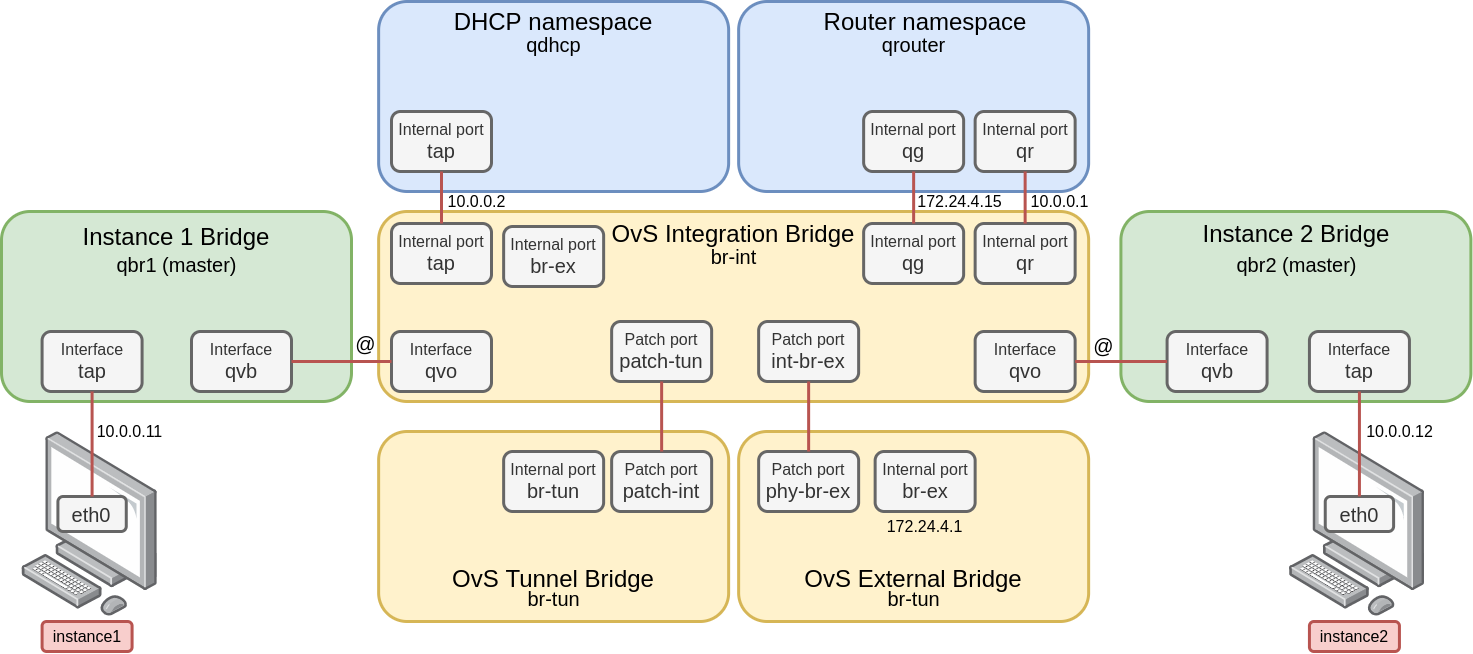

The diagram above was exported from draw.io. Its source (the exported page's mxGraphModel, read from the mxfile embedded in the PNG):
<mxGraphModel dx="2962" dy="993" grid="1" gridSize="10" guides="1" tooltips="1" connect="1" arrows="1" fold="1" page="1" pageScale="1" pageWidth="827" pageHeight="1169" math="0" shadow="0">
  <root>
    <mxCell id="0" />
    <mxCell id="1" parent="0" />
    <mxCell id="0GHtdCae9pw9DuGma-jw-19" value="" style="rounded=1;whiteSpace=wrap;html=1;fillColor=#fff2cc;strokeColor=#d6b656;strokeWidth=3;" parent="1" vertex="1">
      <mxGeometry x="-352.86" y="470" width="350" height="190" as="geometry" />
    </mxCell>
    <mxCell id="0GHtdCae9pw9DuGma-jw-1" value="" style="rounded=1;whiteSpace=wrap;html=1;fillColor=#fff2cc;strokeColor=#d6b656;strokeWidth=3;" parent="1" vertex="1">
      <mxGeometry x="-352.86" y="250" width="710" height="190" as="geometry" />
    </mxCell>
    <mxCell id="0GHtdCae9pw9DuGma-jw-2" value="&lt;font style=&quot;font-size: 24px&quot;&gt;OvS Integration Bridge&lt;/font&gt;" style="text;html=1;strokeColor=none;fillColor=none;align=center;verticalAlign=middle;whiteSpace=wrap;rounded=0;" parent="1" vertex="1">
      <mxGeometry x="-124.82000000000002" y="262" width="253.93" height="20" as="geometry" />
    </mxCell>
    <mxCell id="0GHtdCae9pw9DuGma-jw-4" value="&lt;font style=&quot;font-size: 20px&quot;&gt;br-int&lt;/font&gt;" style="text;html=1;strokeColor=none;fillColor=none;align=center;verticalAlign=middle;whiteSpace=wrap;rounded=0;" parent="1" vertex="1">
      <mxGeometry x="-36.360000000000014" y="285" width="77" height="20" as="geometry" />
    </mxCell>
    <mxCell id="0GHtdCae9pw9DuGma-jw-7" value="&lt;font style=&quot;font-size: 24px&quot;&gt;OvS Tunnel Bridge&lt;/font&gt;" style="text;html=1;strokeColor=none;fillColor=none;align=center;verticalAlign=middle;whiteSpace=wrap;rounded=0;" parent="1" vertex="1">
      <mxGeometry x="-281.79" y="607" width="207.86" height="20" as="geometry" />
    </mxCell>
    <mxCell id="0GHtdCae9pw9DuGma-jw-8" value="&lt;font style=&quot;font-size: 20px&quot;&gt;br-tun&lt;/font&gt;" style="text;html=1;strokeColor=none;fillColor=none;align=center;verticalAlign=middle;whiteSpace=wrap;rounded=0;" parent="1" vertex="1">
      <mxGeometry x="-216.36" y="627" width="77" height="20" as="geometry" />
    </mxCell>
    <mxCell id="0GHtdCae9pw9DuGma-jw-10" value="" style="rounded=1;whiteSpace=wrap;html=1;fillColor=#fff2cc;strokeColor=#d6b656;strokeWidth=3;" parent="1" vertex="1">
      <mxGeometry x="7.139999999999986" y="470" width="350" height="190" as="geometry" />
    </mxCell>
    <mxCell id="0GHtdCae9pw9DuGma-jw-11" value="&lt;font style=&quot;font-size: 24px&quot;&gt;OvS External Bridge&lt;/font&gt;" style="text;html=1;strokeColor=none;fillColor=none;align=center;verticalAlign=middle;whiteSpace=wrap;rounded=0;" parent="1" vertex="1">
      <mxGeometry x="68.21000000000001" y="607" width="227.86" height="20" as="geometry" />
    </mxCell>
    <mxCell id="0GHtdCae9pw9DuGma-jw-12" value="&lt;font style=&quot;font-size: 20px&quot;&gt;br-tun&lt;/font&gt;" style="text;html=1;strokeColor=none;fillColor=none;align=center;verticalAlign=middle;whiteSpace=wrap;rounded=0;" parent="1" vertex="1">
      <mxGeometry x="143.64" y="627" width="77" height="20" as="geometry" />
    </mxCell>
    <mxCell id="0GHtdCae9pw9DuGma-jw-14" value="&lt;font&gt;&lt;span style=&quot;font-size: 16px&quot;&gt;Patch port&lt;/span&gt;&lt;br&gt;&lt;font style=&quot;font-size: 20px&quot;&gt;phy-br-ex&lt;/font&gt;&lt;/font&gt;" style="rounded=1;whiteSpace=wrap;html=1;strokeWidth=3;fillColor=#f5f5f5;strokeColor=#666666;fontColor=#333333;" parent="1" vertex="1">
      <mxGeometry x="27.139999999999986" y="490" width="100" height="60" as="geometry" />
    </mxCell>
    <mxCell id="0GHtdCae9pw9DuGma-jw-15" value="&lt;font&gt;&lt;span style=&quot;font-size: 16px&quot;&gt;Patch port&lt;/span&gt;&lt;br&gt;&lt;font style=&quot;font-size: 20px&quot;&gt;int-br-ex&lt;/font&gt;&lt;/font&gt;" style="rounded=1;whiteSpace=wrap;html=1;strokeWidth=3;fillColor=#f5f5f5;strokeColor=#666666;fontColor=#333333;" parent="1" vertex="1">
      <mxGeometry x="27.139999999999986" y="360" width="100" height="60" as="geometry" />
    </mxCell>
    <mxCell id="0GHtdCae9pw9DuGma-jw-20" value="" style="endArrow=none;html=1;entryX=0.5;entryY=1;entryDx=0;entryDy=0;exitX=0.5;exitY=0;exitDx=0;exitDy=0;strokeWidth=3;fillColor=#f8cecc;strokeColor=#b85450;" parent="1" source="0GHtdCae9pw9DuGma-jw-14" target="0GHtdCae9pw9DuGma-jw-15" edge="1">
      <mxGeometry width="50" height="50" relative="1" as="geometry">
        <mxPoint x="-352.86" y="730" as="sourcePoint" />
        <mxPoint x="-302.86" y="680" as="targetPoint" />
      </mxGeometry>
    </mxCell>
    <mxCell id="0GHtdCae9pw9DuGma-jw-21" value="&lt;font&gt;&lt;span style=&quot;font-size: 16px&quot;&gt;Internal port&lt;/span&gt;&lt;br&gt;&lt;font style=&quot;font-size: 20px&quot;&gt;br-ex&lt;/font&gt;&lt;/font&gt;" style="rounded=1;whiteSpace=wrap;html=1;strokeWidth=3;fillColor=#f5f5f5;strokeColor=#666666;fontColor=#333333;" parent="1" vertex="1">
      <mxGeometry x="143.64" y="490" width="100" height="60" as="geometry" />
    </mxCell>
    <mxCell id="0GHtdCae9pw9DuGma-jw-23" value="&lt;font&gt;&lt;span style=&quot;font-size: 16px&quot;&gt;Patch port&lt;/span&gt;&lt;br&gt;&lt;font style=&quot;font-size: 20px&quot;&gt;patch-int&lt;/font&gt;&lt;/font&gt;" style="rounded=1;whiteSpace=wrap;html=1;strokeWidth=3;fillColor=#f5f5f5;strokeColor=#666666;fontColor=#333333;" parent="1" vertex="1">
      <mxGeometry x="-119.86000000000001" y="490" width="100" height="60" as="geometry" />
    </mxCell>
    <mxCell id="0GHtdCae9pw9DuGma-jw-24" value="&lt;font&gt;&lt;span style=&quot;font-size: 16px&quot;&gt;Patch port&lt;/span&gt;&lt;br&gt;&lt;font style=&quot;font-size: 20px&quot;&gt;patch-tun&lt;/font&gt;&lt;br&gt;&lt;/font&gt;" style="rounded=1;whiteSpace=wrap;html=1;strokeWidth=3;fillColor=#f5f5f5;strokeColor=#666666;fontColor=#333333;" parent="1" vertex="1">
      <mxGeometry x="-119.86000000000001" y="360" width="100" height="60" as="geometry" />
    </mxCell>
    <mxCell id="0GHtdCae9pw9DuGma-jw-25" value="" style="endArrow=none;html=1;entryX=0.5;entryY=1;entryDx=0;entryDy=0;exitX=0.5;exitY=0;exitDx=0;exitDy=0;strokeWidth=3;fillColor=#f8cecc;strokeColor=#b85450;" parent="1" source="0GHtdCae9pw9DuGma-jw-23" target="0GHtdCae9pw9DuGma-jw-24" edge="1">
      <mxGeometry width="50" height="50" relative="1" as="geometry">
        <mxPoint x="-499.86" y="730" as="sourcePoint" />
        <mxPoint x="-449.86" y="680" as="targetPoint" />
      </mxGeometry>
    </mxCell>
    <mxCell id="0GHtdCae9pw9DuGma-jw-26" value="&lt;font&gt;&lt;span style=&quot;font-size: 16px&quot;&gt;Internal port&lt;/span&gt;&lt;br&gt;&lt;font style=&quot;font-size: 20px&quot;&gt;br-tun&lt;/font&gt;&lt;/font&gt;" style="rounded=1;whiteSpace=wrap;html=1;strokeWidth=3;fillColor=#f5f5f5;strokeColor=#666666;fontColor=#333333;" parent="1" vertex="1">
      <mxGeometry x="-227.86" y="490" width="100" height="60" as="geometry" />
    </mxCell>
    <mxCell id="0GHtdCae9pw9DuGma-jw-28" value="&lt;font&gt;&lt;span style=&quot;font-size: 16px&quot;&gt;Internal port&lt;/span&gt;&lt;br&gt;&lt;font style=&quot;font-size: 20px&quot;&gt;br-ex&lt;/font&gt;&lt;/font&gt;" style="rounded=1;whiteSpace=wrap;html=1;strokeWidth=3;fillColor=#f5f5f5;strokeColor=#666666;fontColor=#333333;" parent="1" vertex="1">
      <mxGeometry x="-227.86" y="265" width="100" height="60" as="geometry" />
    </mxCell>
    <mxCell id="0GHtdCae9pw9DuGma-jw-30" value="&lt;font&gt;&lt;span style=&quot;font-size: 16px&quot;&gt;Internal port&lt;/span&gt;&lt;br&gt;&lt;font style=&quot;font-size: 20px&quot;&gt;qg&lt;/font&gt;&lt;/font&gt;" style="rounded=1;whiteSpace=wrap;html=1;strokeWidth=3;fillColor=#f5f5f5;strokeColor=#666666;fontColor=#333333;" parent="1" vertex="1">
      <mxGeometry x="132.14" y="262" width="100" height="60" as="geometry" />
    </mxCell>
    <mxCell id="0GHtdCae9pw9DuGma-jw-31" value="&lt;font&gt;&lt;span style=&quot;font-size: 16px&quot;&gt;Internal port&lt;/span&gt;&lt;br&gt;&lt;font style=&quot;font-size: 20px&quot;&gt;qr&lt;/font&gt;&lt;/font&gt;" style="rounded=1;whiteSpace=wrap;html=1;strokeWidth=3;fillColor=#f5f5f5;strokeColor=#666666;fontColor=#333333;" parent="1" vertex="1">
      <mxGeometry x="243.64" y="262" width="100" height="60" as="geometry" />
    </mxCell>
    <mxCell id="0GHtdCae9pw9DuGma-jw-33" value="" style="rounded=1;whiteSpace=wrap;html=1;fillColor=#dae8fc;strokeColor=#6c8ebf;strokeWidth=3;" parent="1" vertex="1">
      <mxGeometry x="7.139999999999986" y="40" width="350" height="190" as="geometry" />
    </mxCell>
    <mxCell id="0GHtdCae9pw9DuGma-jw-34" value="&lt;font style=&quot;font-size: 24px&quot;&gt;Router namespace&lt;/font&gt;" style="text;html=1;strokeColor=none;fillColor=none;align=center;verticalAlign=middle;whiteSpace=wrap;rounded=0;" parent="1" vertex="1">
      <mxGeometry x="89.71000000000001" y="50" width="207.86" height="20" as="geometry" />
    </mxCell>
    <mxCell id="0GHtdCae9pw9DuGma-jw-35" value="&lt;font style=&quot;font-size: 20px&quot;&gt;qrouter&lt;/font&gt;" style="text;html=1;strokeColor=none;fillColor=none;align=center;verticalAlign=middle;whiteSpace=wrap;rounded=0;" parent="1" vertex="1">
      <mxGeometry x="143.64" y="73" width="77" height="20" as="geometry" />
    </mxCell>
    <mxCell id="0GHtdCae9pw9DuGma-jw-36" value="" style="rounded=1;whiteSpace=wrap;html=1;fillColor=#dae8fc;strokeColor=#6c8ebf;strokeWidth=3;" parent="1" vertex="1">
      <mxGeometry x="-352.86" y="40" width="350" height="190" as="geometry" />
    </mxCell>
    <mxCell id="0GHtdCae9pw9DuGma-jw-37" value="&lt;font style=&quot;font-size: 24px&quot;&gt;DHCP namespace&lt;/font&gt;" style="text;html=1;strokeColor=none;fillColor=none;align=center;verticalAlign=middle;whiteSpace=wrap;rounded=0;" parent="1" vertex="1">
      <mxGeometry x="-281.79" y="50" width="207.86" height="20" as="geometry" />
    </mxCell>
    <mxCell id="0GHtdCae9pw9DuGma-jw-38" value="&lt;font style=&quot;font-size: 20px&quot;&gt;qdhcp&lt;/font&gt;" style="text;html=1;strokeColor=none;fillColor=none;align=center;verticalAlign=middle;whiteSpace=wrap;rounded=0;" parent="1" vertex="1">
      <mxGeometry x="-216.36" y="73" width="77" height="20" as="geometry" />
    </mxCell>
    <mxCell id="0GHtdCae9pw9DuGma-jw-39" value="&lt;font&gt;&lt;span style=&quot;font-size: 16px&quot;&gt;Internal port&lt;/span&gt;&lt;br&gt;&lt;font style=&quot;font-size: 20px&quot;&gt;qr&lt;/font&gt;&lt;/font&gt;" style="rounded=1;whiteSpace=wrap;html=1;strokeWidth=3;fillColor=#f5f5f5;strokeColor=#666666;fontColor=#333333;" parent="1" vertex="1">
      <mxGeometry x="243.64" y="150" width="100" height="60" as="geometry" />
    </mxCell>
    <mxCell id="0GHtdCae9pw9DuGma-jw-40" value="" style="endArrow=none;html=1;entryX=0.5;entryY=1;entryDx=0;entryDy=0;exitX=0.5;exitY=0;exitDx=0;exitDy=0;strokeWidth=3;fillColor=#f8cecc;strokeColor=#b85450;" parent="1" source="0GHtdCae9pw9DuGma-jw-31" target="0GHtdCae9pw9DuGma-jw-39" edge="1">
      <mxGeometry width="50" height="50" relative="1" as="geometry">
        <mxPoint x="110.13999999999987" y="500" as="sourcePoint" />
        <mxPoint x="110.13999999999987" y="430" as="targetPoint" />
      </mxGeometry>
    </mxCell>
    <mxCell id="0GHtdCae9pw9DuGma-jw-41" value="&lt;font&gt;&lt;span style=&quot;font-size: 16px&quot;&gt;Internal port&lt;/span&gt;&lt;br&gt;&lt;font style=&quot;font-size: 20px&quot;&gt;qg&lt;/font&gt;&lt;/font&gt;" style="rounded=1;whiteSpace=wrap;html=1;strokeWidth=3;fillColor=#f5f5f5;strokeColor=#666666;fontColor=#333333;" parent="1" vertex="1">
      <mxGeometry x="132.14" y="150" width="100" height="60" as="geometry" />
    </mxCell>
    <mxCell id="0GHtdCae9pw9DuGma-jw-42" value="" style="endArrow=none;html=1;entryX=0.5;entryY=1;entryDx=0;entryDy=0;exitX=0.5;exitY=0;exitDx=0;exitDy=0;strokeWidth=3;fillColor=#f8cecc;strokeColor=#b85450;" parent="1" source="0GHtdCae9pw9DuGma-jw-30" target="0GHtdCae9pw9DuGma-jw-41" edge="1">
      <mxGeometry width="50" height="50" relative="1" as="geometry">
        <mxPoint x="745.6399999999999" y="271.9999999999999" as="sourcePoint" />
        <mxPoint x="745.6399999999999" y="220.0000000000001" as="targetPoint" />
      </mxGeometry>
    </mxCell>
    <mxCell id="0GHtdCae9pw9DuGma-jw-45" value="&lt;span style=&quot;font-size: 16px&quot;&gt;Internal port&lt;/span&gt;&lt;br&gt;&lt;font style=&quot;font-size: 20px&quot;&gt;tap&lt;/font&gt;" style="rounded=1;whiteSpace=wrap;html=1;strokeWidth=3;fillColor=#f5f5f5;strokeColor=#666666;fontColor=#333333;" parent="1" vertex="1">
      <mxGeometry x="-340" y="262" width="100" height="60" as="geometry" />
    </mxCell>
    <mxCell id="0GHtdCae9pw9DuGma-jw-46" value="&lt;span style=&quot;font-size: 16px&quot;&gt;Internal port&lt;/span&gt;&lt;br&gt;&lt;font style=&quot;font-size: 20px&quot;&gt;tap&lt;/font&gt;" style="rounded=1;whiteSpace=wrap;html=1;strokeWidth=3;fillColor=#f5f5f5;strokeColor=#666666;fontColor=#333333;" parent="1" vertex="1">
      <mxGeometry x="-340" y="150" width="100" height="60" as="geometry" />
    </mxCell>
    <mxCell id="0GHtdCae9pw9DuGma-jw-47" value="" style="endArrow=none;html=1;entryX=0.5;entryY=1;entryDx=0;entryDy=0;exitX=0.5;exitY=0;exitDx=0;exitDy=0;strokeWidth=3;fillColor=#f8cecc;strokeColor=#b85450;" parent="1" source="0GHtdCae9pw9DuGma-jw-45" target="0GHtdCae9pw9DuGma-jw-46" edge="1">
      <mxGeometry width="50" height="50" relative="1" as="geometry">
        <mxPoint x="273.4999999999998" y="271.9999999999999" as="sourcePoint" />
        <mxPoint x="273.4999999999998" y="220.0000000000001" as="targetPoint" />
      </mxGeometry>
    </mxCell>
    <mxCell id="0GHtdCae9pw9DuGma-jw-49" value="&lt;font style=&quot;font-size: 16px&quot;&gt;10.0.0.1&lt;/font&gt;" style="text;html=1;strokeColor=none;fillColor=none;align=center;verticalAlign=middle;whiteSpace=wrap;rounded=0;" parent="1" vertex="1">
      <mxGeometry x="290" y="230" width="77" height="20" as="geometry" />
    </mxCell>
    <mxCell id="0GHtdCae9pw9DuGma-jw-50" value="&lt;font style=&quot;font-size: 16px&quot;&gt;172.24.4.15&lt;/font&gt;" style="text;html=1;strokeColor=none;fillColor=none;align=center;verticalAlign=middle;whiteSpace=wrap;rounded=0;" parent="1" vertex="1">
      <mxGeometry x="190" y="230" width="77" height="20" as="geometry" />
    </mxCell>
    <mxCell id="0GHtdCae9pw9DuGma-jw-51" value="&lt;font style=&quot;font-size: 16px&quot;&gt;10.0.0.2&lt;/font&gt;" style="text;html=1;strokeColor=none;fillColor=none;align=center;verticalAlign=middle;whiteSpace=wrap;rounded=0;" parent="1" vertex="1">
      <mxGeometry x="-293.36" y="230" width="77" height="20" as="geometry" />
    </mxCell>
    <mxCell id="0GHtdCae9pw9DuGma-jw-52" value="&lt;font style=&quot;font-size: 16px&quot;&gt;172.24.4.1&lt;/font&gt;" style="text;html=1;strokeColor=none;fillColor=none;align=center;verticalAlign=middle;whiteSpace=wrap;rounded=0;" parent="1" vertex="1">
      <mxGeometry x="155.14" y="555" width="77" height="20" as="geometry" />
    </mxCell>
    <mxCell id="0GHtdCae9pw9DuGma-jw-61" value="" style="rounded=1;whiteSpace=wrap;html=1;fillColor=#d5e8d4;strokeColor=#82b366;strokeWidth=3;" parent="1" vertex="1">
      <mxGeometry x="389.41" y="250" width="350" height="190" as="geometry" />
    </mxCell>
    <mxCell id="0GHtdCae9pw9DuGma-jw-62" value="&lt;font style=&quot;font-size: 24px&quot;&gt;Instance 2 Bridge&lt;/font&gt;" style="text;html=1;strokeColor=none;fillColor=none;align=center;verticalAlign=middle;whiteSpace=wrap;rounded=0;" parent="1" vertex="1">
      <mxGeometry x="465" y="262" width="200" height="20" as="geometry" />
    </mxCell>
    <mxCell id="0GHtdCae9pw9DuGma-jw-63" value="&lt;font style=&quot;font-size: 20px&quot;&gt;qbr2 (master)&lt;/font&gt;" style="text;html=1;strokeColor=none;fillColor=none;align=center;verticalAlign=middle;whiteSpace=wrap;rounded=0;" parent="1" vertex="1">
      <mxGeometry x="501.63" y="293" width="126.75" height="20" as="geometry" />
    </mxCell>
    <mxCell id="0GHtdCae9pw9DuGma-jw-67" value="&lt;span style=&quot;font-size: 16px&quot;&gt;Interface&lt;/span&gt;&lt;br&gt;&lt;font style=&quot;font-size: 20px&quot;&gt;tap&lt;/font&gt;" style="rounded=1;whiteSpace=wrap;html=1;strokeWidth=3;fillColor=#f5f5f5;strokeColor=#666666;fontColor=#333333;" parent="1" vertex="1">
      <mxGeometry x="577.9300000000001" y="370" width="100" height="60" as="geometry" />
    </mxCell>
    <mxCell id="0GHtdCae9pw9DuGma-jw-68" value="&lt;font&gt;&lt;span style=&quot;font-size: 16px&quot;&gt;Interface&lt;/span&gt;&lt;br&gt;&lt;font style=&quot;font-size: 20px&quot;&gt;qvb&lt;/font&gt;&lt;/font&gt;" style="rounded=1;whiteSpace=wrap;html=1;strokeWidth=3;fillColor=#f5f5f5;strokeColor=#666666;fontColor=#333333;" parent="1" vertex="1">
      <mxGeometry x="435.59000000000015" y="370" width="100" height="60" as="geometry" />
    </mxCell>
    <mxCell id="0GHtdCae9pw9DuGma-jw-69" value="&lt;font&gt;&lt;span style=&quot;font-size: 16px&quot;&gt;Interface&lt;/span&gt;&lt;br&gt;&lt;font style=&quot;font-size: 20px&quot;&gt;qvo&lt;/font&gt;&lt;/font&gt;" style="rounded=1;whiteSpace=wrap;html=1;strokeWidth=3;fillColor=#f5f5f5;strokeColor=#666666;fontColor=#333333;" parent="1" vertex="1">
      <mxGeometry x="243.64" y="370" width="100" height="60" as="geometry" />
    </mxCell>
    <mxCell id="0GHtdCae9pw9DuGma-jw-70" value="" style="endArrow=none;html=1;entryX=0;entryY=0.5;entryDx=0;entryDy=0;exitX=1;exitY=0.5;exitDx=0;exitDy=0;strokeWidth=3;fillColor=#f8cecc;strokeColor=#b85450;" parent="1" source="0GHtdCae9pw9DuGma-jw-69" target="0GHtdCae9pw9DuGma-jw-68" edge="1">
      <mxGeometry width="50" height="50" relative="1" as="geometry">
        <mxPoint x="87.1400000000001" y="500" as="sourcePoint" />
        <mxPoint x="87.1400000000001" y="429.9999999999999" as="targetPoint" />
      </mxGeometry>
    </mxCell>
    <mxCell id="0GHtdCae9pw9DuGma-jw-71" value="&lt;font style=&quot;font-size: 20px&quot;&gt;@&lt;/font&gt;" style="text;html=1;strokeColor=none;fillColor=none;align=center;verticalAlign=middle;whiteSpace=wrap;rounded=0;" parent="1" vertex="1">
      <mxGeometry x="357" y="374" width="31.41" height="20" as="geometry" />
    </mxCell>
    <mxCell id="0GHtdCae9pw9DuGma-jw-72" value="" style="points=[];aspect=fixed;html=1;align=center;shadow=0;dashed=0;image;image=img/lib/allied_telesis/computer_and_terminals/Personal_Computer.svg;strokeWidth=3;" parent="1" vertex="1">
      <mxGeometry x="557.34" y="470" width="136.5" height="185" as="geometry" />
    </mxCell>
    <mxCell id="0GHtdCae9pw9DuGma-jw-73" value="&lt;font style=&quot;font-size: 20px&quot;&gt;eth0&lt;/font&gt;" style="rounded=1;whiteSpace=wrap;html=1;strokeWidth=3;fillColor=#f5f5f5;strokeColor=#666666;fontColor=#333333;" parent="1" vertex="1">
      <mxGeometry x="593.75" y="535" width="68.36" height="35" as="geometry" />
    </mxCell>
    <mxCell id="0GHtdCae9pw9DuGma-jw-74" value="" style="endArrow=none;html=1;entryX=0.5;entryY=1;entryDx=0;entryDy=0;exitX=0.5;exitY=0;exitDx=0;exitDy=0;strokeWidth=3;fillColor=#f8cecc;strokeColor=#b85450;" parent="1" source="0GHtdCae9pw9DuGma-jw-73" target="0GHtdCae9pw9DuGma-jw-67" edge="1">
      <mxGeometry width="50" height="50" relative="1" as="geometry">
        <mxPoint x="353.6399999999999" y="410" as="sourcePoint" />
        <mxPoint x="445.59000000000015" y="410" as="targetPoint" />
      </mxGeometry>
    </mxCell>
    <mxCell id="0GHtdCae9pw9DuGma-jw-77" value="" style="rounded=1;whiteSpace=wrap;html=1;fillColor=#d5e8d4;strokeColor=#82b366;strokeWidth=3;" parent="1" vertex="1">
      <mxGeometry x="-730" y="250" width="350" height="190" as="geometry" />
    </mxCell>
    <mxCell id="0GHtdCae9pw9DuGma-jw-78" value="&lt;font style=&quot;font-size: 24px&quot;&gt;Instance 1 Bridge&lt;/font&gt;" style="text;html=1;strokeColor=none;fillColor=none;align=center;verticalAlign=middle;whiteSpace=wrap;rounded=0;" parent="1" vertex="1">
      <mxGeometry x="-655" y="265" width="200" height="20" as="geometry" />
    </mxCell>
    <mxCell id="0GHtdCae9pw9DuGma-jw-79" value="&lt;font style=&quot;font-size: 20px&quot;&gt;qbr1 (master)&lt;/font&gt;" style="text;html=1;strokeColor=none;fillColor=none;align=center;verticalAlign=middle;whiteSpace=wrap;rounded=0;" parent="1" vertex="1">
      <mxGeometry x="-618.37" y="293" width="126.75" height="20" as="geometry" />
    </mxCell>
    <mxCell id="0GHtdCae9pw9DuGma-jw-80" value="&lt;span style=&quot;font-size: 16px&quot;&gt;Interface&lt;/span&gt;&lt;br&gt;&lt;font style=&quot;font-size: 20px&quot;&gt;tap&lt;/font&gt;" style="rounded=1;whiteSpace=wrap;html=1;strokeWidth=3;fillColor=#f5f5f5;strokeColor=#666666;fontColor=#333333;" parent="1" vertex="1">
      <mxGeometry x="-689.41" y="370" width="100" height="60" as="geometry" />
    </mxCell>
    <mxCell id="0GHtdCae9pw9DuGma-jw-81" value="&lt;font&gt;&lt;span style=&quot;font-size: 16px&quot;&gt;Interface&lt;/span&gt;&lt;br&gt;&lt;font style=&quot;font-size: 20px&quot;&gt;qvb&lt;/font&gt;&lt;/font&gt;" style="rounded=1;whiteSpace=wrap;html=1;strokeWidth=3;fillColor=#f5f5f5;strokeColor=#666666;fontColor=#333333;" parent="1" vertex="1">
      <mxGeometry x="-539.9999999999999" y="370" width="100" height="60" as="geometry" />
    </mxCell>
    <mxCell id="0GHtdCae9pw9DuGma-jw-82" value="" style="points=[];aspect=fixed;html=1;align=center;shadow=0;dashed=0;image;image=img/lib/allied_telesis/computer_and_terminals/Personal_Computer.svg;strokeWidth=3;" parent="1" vertex="1">
      <mxGeometry x="-710" y="470" width="136.5" height="185" as="geometry" />
    </mxCell>
    <mxCell id="0GHtdCae9pw9DuGma-jw-83" value="&lt;font style=&quot;font-size: 20px&quot;&gt;eth0&lt;/font&gt;" style="rounded=1;whiteSpace=wrap;html=1;strokeWidth=3;fillColor=#f5f5f5;strokeColor=#666666;fontColor=#333333;" parent="1" vertex="1">
      <mxGeometry x="-673.59" y="535" width="68.36" height="35" as="geometry" />
    </mxCell>
    <mxCell id="0GHtdCae9pw9DuGma-jw-84" value="" style="endArrow=none;html=1;entryX=0.5;entryY=1;entryDx=0;entryDy=0;exitX=0.5;exitY=0;exitDx=0;exitDy=0;strokeWidth=3;fillColor=#f8cecc;strokeColor=#b85450;" parent="1" source="0GHtdCae9pw9DuGma-jw-83" target="0GHtdCae9pw9DuGma-jw-80" edge="1">
      <mxGeometry width="50" height="50" relative="1" as="geometry">
        <mxPoint x="-913.7000000000002" y="410" as="sourcePoint" />
        <mxPoint x="-821.7499999999999" y="410" as="targetPoint" />
      </mxGeometry>
    </mxCell>
    <mxCell id="0GHtdCae9pw9DuGma-jw-85" value="&lt;font&gt;&lt;span style=&quot;font-size: 16px&quot;&gt;Interface&lt;/span&gt;&lt;br&gt;&lt;font style=&quot;font-size: 20px&quot;&gt;qvo&lt;/font&gt;&lt;/font&gt;" style="rounded=1;whiteSpace=wrap;html=1;strokeWidth=3;fillColor=#f5f5f5;strokeColor=#666666;fontColor=#333333;" parent="1" vertex="1">
      <mxGeometry x="-340" y="370" width="100" height="60" as="geometry" />
    </mxCell>
    <mxCell id="0GHtdCae9pw9DuGma-jw-86" value="" style="endArrow=none;html=1;exitX=1;exitY=0.5;exitDx=0;exitDy=0;strokeWidth=3;fillColor=#f8cecc;strokeColor=#b85450;entryX=0;entryY=0.5;entryDx=0;entryDy=0;" parent="1" source="0GHtdCae9pw9DuGma-jw-81" target="0GHtdCae9pw9DuGma-jw-85" edge="1">
      <mxGeometry width="50" height="50" relative="1" as="geometry">
        <mxPoint x="353.6399999999999" y="409.9999999999999" as="sourcePoint" />
        <mxPoint x="-340" y="392" as="targetPoint" />
      </mxGeometry>
    </mxCell>
    <mxCell id="0GHtdCae9pw9DuGma-jw-87" value="&lt;font style=&quot;font-size: 20px&quot;&gt;@&lt;/font&gt;" style="text;html=1;strokeColor=none;fillColor=none;align=center;verticalAlign=middle;whiteSpace=wrap;rounded=0;" parent="1" vertex="1">
      <mxGeometry x="-381" y="372" width="31.41" height="20" as="geometry" />
    </mxCell>
    <mxCell id="0GHtdCae9pw9DuGma-jw-88" value="&lt;font&gt;&lt;font style=&quot;font-size: 16px&quot;&gt;instance1&lt;/font&gt;&lt;br&gt;&lt;/font&gt;" style="rounded=1;whiteSpace=wrap;html=1;rotation=0;fillColor=#f8cecc;strokeColor=#b85450;strokeWidth=3;" parent="1" vertex="1">
      <mxGeometry x="-689.4099999999999" y="660" width="90" height="30" as="geometry" />
    </mxCell>
    <mxCell id="0GHtdCae9pw9DuGma-jw-89" value="&lt;font&gt;&lt;font style=&quot;font-size: 16px&quot;&gt;instance2&lt;/font&gt;&lt;br&gt;&lt;/font&gt;" style="rounded=1;whiteSpace=wrap;html=1;rotation=0;fillColor=#f8cecc;strokeColor=#b85450;strokeWidth=3;" parent="1" vertex="1">
      <mxGeometry x="577.9300000000001" y="660" width="90" height="30" as="geometry" />
    </mxCell>
    <mxCell id="0GHtdCae9pw9DuGma-jw-91" value="&lt;font style=&quot;font-size: 16px&quot;&gt;10.0.0.11&lt;/font&gt;" style="text;html=1;strokeColor=none;fillColor=none;align=center;verticalAlign=middle;whiteSpace=wrap;rounded=0;" parent="1" vertex="1">
      <mxGeometry x="-640" y="460" width="77" height="20" as="geometry" />
    </mxCell>
    <mxCell id="0GHtdCae9pw9DuGma-jw-92" value="&lt;font style=&quot;font-size: 16px&quot;&gt;10.0.0.12&lt;/font&gt;" style="text;html=1;strokeColor=none;fillColor=none;align=center;verticalAlign=middle;whiteSpace=wrap;rounded=0;" parent="1" vertex="1">
      <mxGeometry x="630" y="460" width="77" height="20" as="geometry" />
    </mxCell>
  </root>
</mxGraphModel>